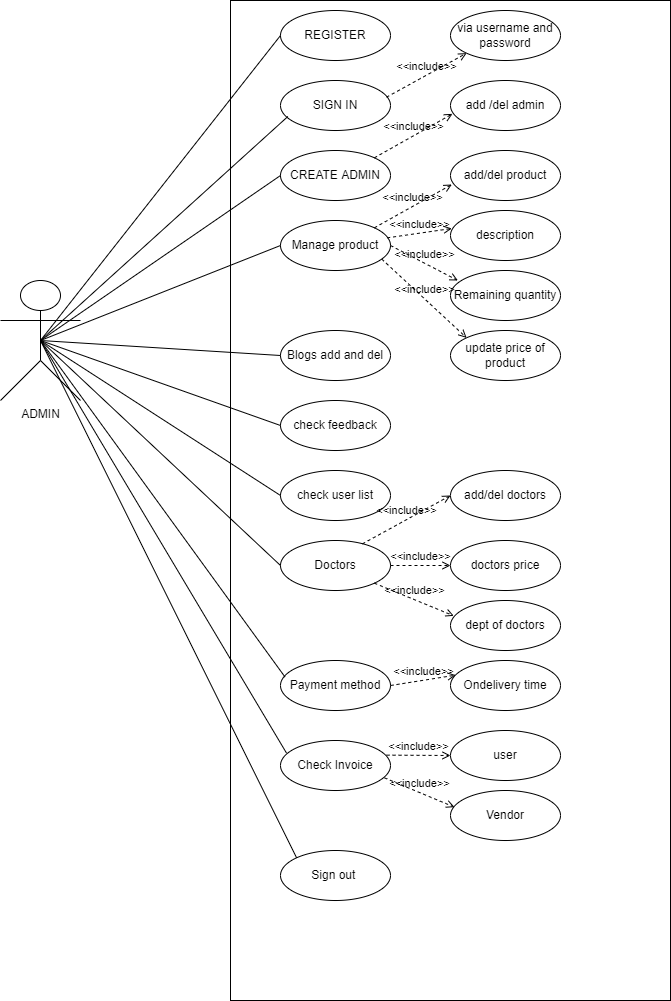

The diagram above was exported from draw.io. Its source (the exported page's mxGraphModel, read from the mxfile embedded in the PNG):
<mxGraphModel dx="1020" dy="539" grid="1" gridSize="10" guides="1" tooltips="1" connect="1" arrows="1" fold="1" page="1" pageScale="1" pageWidth="1600" pageHeight="900" math="0" shadow="0">
  <root>
    <mxCell id="0" />
    <mxCell id="1" parent="0" />
    <mxCell id="Ufjo9sNIz4jCzlkIxjsv-2" value="" style="rounded=0;whiteSpace=wrap;html=1;" parent="1" vertex="1">
      <mxGeometry x="280" y="160" width="440" height="1000" as="geometry" />
    </mxCell>
    <mxCell id="Ufjo9sNIz4jCzlkIxjsv-3" value="ADMIN&lt;br&gt;" style="shape=umlActor;verticalLabelPosition=bottom;verticalAlign=top;html=1;outlineConnect=0;" parent="1" vertex="1">
      <mxGeometry x="50" y="440" width="80" height="120" as="geometry" />
    </mxCell>
    <mxCell id="Ufjo9sNIz4jCzlkIxjsv-4" value="REGISTER" style="ellipse;whiteSpace=wrap;html=1;" parent="1" vertex="1">
      <mxGeometry x="330" y="170" width="110" height="50" as="geometry" />
    </mxCell>
    <mxCell id="Ufjo9sNIz4jCzlkIxjsv-5" value="SIGN IN" style="ellipse;whiteSpace=wrap;html=1;" parent="1" vertex="1">
      <mxGeometry x="330" y="240" width="110" height="50" as="geometry" />
    </mxCell>
    <mxCell id="Ufjo9sNIz4jCzlkIxjsv-6" value="Remaining quantity" style="ellipse;whiteSpace=wrap;html=1;" parent="1" vertex="1">
      <mxGeometry x="500" y="430" width="110" height="50" as="geometry" />
    </mxCell>
    <mxCell id="Ufjo9sNIz4jCzlkIxjsv-8" value="CREATE ADMIN" style="ellipse;whiteSpace=wrap;html=1;" parent="1" vertex="1">
      <mxGeometry x="330" y="310" width="110" height="50" as="geometry" />
    </mxCell>
    <mxCell id="Ufjo9sNIz4jCzlkIxjsv-9" value="Doctors" style="ellipse;whiteSpace=wrap;html=1;" parent="1" vertex="1">
      <mxGeometry x="330" y="700" width="110" height="50" as="geometry" />
    </mxCell>
    <mxCell id="Ufjo9sNIz4jCzlkIxjsv-10" value="update price of product" style="ellipse;whiteSpace=wrap;html=1;" parent="1" vertex="1">
      <mxGeometry x="500" y="490" width="110" height="50" as="geometry" />
    </mxCell>
    <mxCell id="Ufjo9sNIz4jCzlkIxjsv-11" value="description" style="ellipse;whiteSpace=wrap;html=1;" parent="1" vertex="1">
      <mxGeometry x="500" y="370" width="110" height="50" as="geometry" />
    </mxCell>
    <mxCell id="Ufjo9sNIz4jCzlkIxjsv-12" value="add/del product" style="ellipse;whiteSpace=wrap;html=1;" parent="1" vertex="1">
      <mxGeometry x="500" y="310" width="110" height="50" as="geometry" />
    </mxCell>
    <mxCell id="Ufjo9sNIz4jCzlkIxjsv-13" value="add /del admin" style="ellipse;whiteSpace=wrap;html=1;" parent="1" vertex="1">
      <mxGeometry x="500" y="240" width="110" height="50" as="geometry" />
    </mxCell>
    <mxCell id="Ufjo9sNIz4jCzlkIxjsv-14" value="via username and password" style="ellipse;whiteSpace=wrap;html=1;" parent="1" vertex="1">
      <mxGeometry x="500" y="170" width="110" height="50" as="geometry" />
    </mxCell>
    <mxCell id="Ufjo9sNIz4jCzlkIxjsv-15" value="Payment method" style="ellipse;whiteSpace=wrap;html=1;" parent="1" vertex="1">
      <mxGeometry x="330" y="820" width="110" height="50" as="geometry" />
    </mxCell>
    <mxCell id="Ufjo9sNIz4jCzlkIxjsv-16" value="Vendor" style="ellipse;whiteSpace=wrap;html=1;" parent="1" vertex="1">
      <mxGeometry x="500" y="950" width="110" height="50" as="geometry" />
    </mxCell>
    <mxCell id="Ufjo9sNIz4jCzlkIxjsv-18" value="Sign out&amp;nbsp;" style="ellipse;whiteSpace=wrap;html=1;" parent="1" vertex="1">
      <mxGeometry x="330" y="1010" width="110" height="50" as="geometry" />
    </mxCell>
    <mxCell id="Ufjo9sNIz4jCzlkIxjsv-19" value="Ondelivery time" style="ellipse;whiteSpace=wrap;html=1;" parent="1" vertex="1">
      <mxGeometry x="500" y="820" width="110" height="50" as="geometry" />
    </mxCell>
    <mxCell id="Ufjo9sNIz4jCzlkIxjsv-20" value="Check Invoice" style="ellipse;whiteSpace=wrap;html=1;" parent="1" vertex="1">
      <mxGeometry x="330" y="900" width="110" height="50" as="geometry" />
    </mxCell>
    <mxCell id="Ufjo9sNIz4jCzlkIxjsv-21" value="add/del doctors" style="ellipse;whiteSpace=wrap;html=1;" parent="1" vertex="1">
      <mxGeometry x="500" y="630" width="110" height="50" as="geometry" />
    </mxCell>
    <mxCell id="Ufjo9sNIz4jCzlkIxjsv-24" value="Manage product" style="ellipse;whiteSpace=wrap;html=1;" parent="1" vertex="1">
      <mxGeometry x="330" y="380" width="110" height="50" as="geometry" />
    </mxCell>
    <mxCell id="Ufjo9sNIz4jCzlkIxjsv-25" value="Blogs add and del" style="ellipse;whiteSpace=wrap;html=1;" parent="1" vertex="1">
      <mxGeometry x="330" y="490" width="110" height="50" as="geometry" />
    </mxCell>
    <mxCell id="Ufjo9sNIz4jCzlkIxjsv-26" value="check feedback" style="ellipse;whiteSpace=wrap;html=1;" parent="1" vertex="1">
      <mxGeometry x="330" y="560" width="110" height="50" as="geometry" />
    </mxCell>
    <mxCell id="Ufjo9sNIz4jCzlkIxjsv-27" value="check user list" style="ellipse;whiteSpace=wrap;html=1;" parent="1" vertex="1">
      <mxGeometry x="330" y="630" width="110" height="50" as="geometry" />
    </mxCell>
    <mxCell id="Ufjo9sNIz4jCzlkIxjsv-29" value="dept of doctors" style="ellipse;whiteSpace=wrap;html=1;" parent="1" vertex="1">
      <mxGeometry x="500" y="760" width="110" height="50" as="geometry" />
    </mxCell>
    <mxCell id="Ufjo9sNIz4jCzlkIxjsv-30" value="doctors price" style="ellipse;whiteSpace=wrap;html=1;" parent="1" vertex="1">
      <mxGeometry x="500" y="700" width="110" height="50" as="geometry" />
    </mxCell>
    <mxCell id="Ufjo9sNIz4jCzlkIxjsv-31" value="user" style="ellipse;whiteSpace=wrap;html=1;" parent="1" vertex="1">
      <mxGeometry x="500" y="890" width="110" height="50" as="geometry" />
    </mxCell>
    <mxCell id="Ufjo9sNIz4jCzlkIxjsv-34" value="&amp;lt;&amp;lt;include&amp;gt;&amp;gt;" style="html=1;verticalAlign=bottom;labelBackgroundColor=none;endArrow=open;endFill=0;dashed=1;rounded=0;exitX=0.964;exitY=0.333;exitDx=0;exitDy=0;exitPerimeter=0;entryX=0;entryY=1;entryDx=0;entryDy=0;" parent="1" source="Ufjo9sNIz4jCzlkIxjsv-5" target="Ufjo9sNIz4jCzlkIxjsv-14" edge="1">
      <mxGeometry width="160" relative="1" as="geometry">
        <mxPoint x="470" y="250" as="sourcePoint" />
        <mxPoint x="630" y="250" as="targetPoint" />
      </mxGeometry>
    </mxCell>
    <mxCell id="Ufjo9sNIz4jCzlkIxjsv-35" value="&amp;lt;&amp;lt;include&amp;gt;&amp;gt;" style="html=1;verticalAlign=bottom;labelBackgroundColor=none;endArrow=open;endFill=0;dashed=1;rounded=0;exitX=1;exitY=0;exitDx=0;exitDy=0;entryX=0.018;entryY=0.667;entryDx=0;entryDy=0;entryPerimeter=0;" parent="1" source="Ufjo9sNIz4jCzlkIxjsv-8" target="Ufjo9sNIz4jCzlkIxjsv-13" edge="1">
      <mxGeometry width="160" relative="1" as="geometry">
        <mxPoint x="480" y="320" as="sourcePoint" />
        <mxPoint x="640" y="320" as="targetPoint" />
      </mxGeometry>
    </mxCell>
    <mxCell id="Ufjo9sNIz4jCzlkIxjsv-36" value="&amp;lt;&amp;lt;include&amp;gt;&amp;gt;" style="html=1;verticalAlign=bottom;labelBackgroundColor=none;endArrow=open;endFill=0;dashed=1;rounded=0;exitX=1;exitY=0;exitDx=0;exitDy=0;entryX=0.012;entryY=0.68;entryDx=0;entryDy=0;entryPerimeter=0;" parent="1" source="Ufjo9sNIz4jCzlkIxjsv-24" target="Ufjo9sNIz4jCzlkIxjsv-12" edge="1">
      <mxGeometry width="160" relative="1" as="geometry">
        <mxPoint x="430" y="370" as="sourcePoint" />
        <mxPoint x="590" y="370" as="targetPoint" />
      </mxGeometry>
    </mxCell>
    <mxCell id="Ufjo9sNIz4jCzlkIxjsv-37" value="&amp;lt;&amp;lt;include&amp;gt;&amp;gt;" style="html=1;verticalAlign=bottom;labelBackgroundColor=none;endArrow=open;endFill=0;dashed=1;rounded=0;exitX=0.97;exitY=0.347;exitDx=0;exitDy=0;exitPerimeter=0;entryX=0.012;entryY=0.36;entryDx=0;entryDy=0;entryPerimeter=0;" parent="1" source="Ufjo9sNIz4jCzlkIxjsv-24" target="Ufjo9sNIz4jCzlkIxjsv-11" edge="1">
      <mxGeometry width="160" relative="1" as="geometry">
        <mxPoint x="370" y="420" as="sourcePoint" />
        <mxPoint x="530" y="420" as="targetPoint" />
      </mxGeometry>
    </mxCell>
    <mxCell id="Ufjo9sNIz4jCzlkIxjsv-38" value="&amp;lt;&amp;lt;include&amp;gt;&amp;gt;" style="html=1;verticalAlign=bottom;labelBackgroundColor=none;endArrow=open;endFill=0;dashed=1;rounded=0;exitX=1;exitY=0.5;exitDx=0;exitDy=0;entryX=0.067;entryY=0.2;entryDx=0;entryDy=0;entryPerimeter=0;" parent="1" source="Ufjo9sNIz4jCzlkIxjsv-24" target="Ufjo9sNIz4jCzlkIxjsv-6" edge="1">
      <mxGeometry width="160" relative="1" as="geometry">
        <mxPoint x="350" y="460" as="sourcePoint" />
        <mxPoint x="510" y="460" as="targetPoint" />
      </mxGeometry>
    </mxCell>
    <mxCell id="Ufjo9sNIz4jCzlkIxjsv-39" value="&amp;lt;&amp;lt;include&amp;gt;&amp;gt;" style="html=1;verticalAlign=bottom;labelBackgroundColor=none;endArrow=open;endFill=0;dashed=1;rounded=0;exitX=0.921;exitY=0.773;exitDx=0;exitDy=0;exitPerimeter=0;entryX=0;entryY=0;entryDx=0;entryDy=0;" parent="1" source="Ufjo9sNIz4jCzlkIxjsv-24" target="Ufjo9sNIz4jCzlkIxjsv-10" edge="1">
      <mxGeometry width="160" relative="1" as="geometry">
        <mxPoint x="360" y="480" as="sourcePoint" />
        <mxPoint x="520" y="480" as="targetPoint" />
      </mxGeometry>
    </mxCell>
    <mxCell id="Ufjo9sNIz4jCzlkIxjsv-40" value="&amp;lt;&amp;lt;include&amp;gt;&amp;gt;" style="html=1;verticalAlign=bottom;labelBackgroundColor=none;endArrow=open;endFill=0;dashed=1;rounded=0;exitX=0.745;exitY=0.067;exitDx=0;exitDy=0;exitPerimeter=0;entryX=0;entryY=0.5;entryDx=0;entryDy=0;" parent="1" source="Ufjo9sNIz4jCzlkIxjsv-9" target="Ufjo9sNIz4jCzlkIxjsv-21" edge="1">
      <mxGeometry width="160" relative="1" as="geometry">
        <mxPoint x="450" y="700" as="sourcePoint" />
        <mxPoint x="610" y="700" as="targetPoint" />
      </mxGeometry>
    </mxCell>
    <mxCell id="Ufjo9sNIz4jCzlkIxjsv-41" value="&amp;lt;&amp;lt;include&amp;gt;&amp;gt;" style="html=1;verticalAlign=bottom;labelBackgroundColor=none;endArrow=open;endFill=0;dashed=1;rounded=0;exitX=1;exitY=0.5;exitDx=0;exitDy=0;" parent="1" source="Ufjo9sNIz4jCzlkIxjsv-9" target="Ufjo9sNIz4jCzlkIxjsv-30" edge="1">
      <mxGeometry width="160" relative="1" as="geometry">
        <mxPoint x="370" y="800" as="sourcePoint" />
        <mxPoint x="530" y="800" as="targetPoint" />
      </mxGeometry>
    </mxCell>
    <mxCell id="Ufjo9sNIz4jCzlkIxjsv-42" value="&amp;lt;&amp;lt;include&amp;gt;&amp;gt;" style="html=1;verticalAlign=bottom;labelBackgroundColor=none;endArrow=open;endFill=0;dashed=1;rounded=0;exitX=1;exitY=1;exitDx=0;exitDy=0;entryX=0.03;entryY=0.307;entryDx=0;entryDy=0;entryPerimeter=0;" parent="1" source="Ufjo9sNIz4jCzlkIxjsv-9" target="Ufjo9sNIz4jCzlkIxjsv-29" edge="1">
      <mxGeometry width="160" relative="1" as="geometry">
        <mxPoint x="410" y="850" as="sourcePoint" />
        <mxPoint x="570" y="850" as="targetPoint" />
      </mxGeometry>
    </mxCell>
    <mxCell id="Ufjo9sNIz4jCzlkIxjsv-43" value="&amp;lt;&amp;lt;include&amp;gt;&amp;gt;" style="html=1;verticalAlign=bottom;labelBackgroundColor=none;endArrow=open;endFill=0;dashed=1;rounded=0;exitX=1;exitY=0.5;exitDx=0;exitDy=0;entryX=0.048;entryY=0.293;entryDx=0;entryDy=0;entryPerimeter=0;" parent="1" source="Ufjo9sNIz4jCzlkIxjsv-15" target="Ufjo9sNIz4jCzlkIxjsv-19" edge="1">
      <mxGeometry width="160" relative="1" as="geometry">
        <mxPoint x="420" y="900" as="sourcePoint" />
        <mxPoint x="580" y="900" as="targetPoint" />
      </mxGeometry>
    </mxCell>
    <mxCell id="Ufjo9sNIz4jCzlkIxjsv-44" value="&amp;lt;&amp;lt;include&amp;gt;&amp;gt;" style="html=1;verticalAlign=bottom;labelBackgroundColor=none;endArrow=open;endFill=0;dashed=1;rounded=0;exitX=0.964;exitY=0.293;exitDx=0;exitDy=0;exitPerimeter=0;entryX=0;entryY=0.5;entryDx=0;entryDy=0;" parent="1" source="Ufjo9sNIz4jCzlkIxjsv-20" target="Ufjo9sNIz4jCzlkIxjsv-31" edge="1">
      <mxGeometry width="160" relative="1" as="geometry">
        <mxPoint x="340" y="970" as="sourcePoint" />
        <mxPoint x="500" y="970" as="targetPoint" />
      </mxGeometry>
    </mxCell>
    <mxCell id="Ufjo9sNIz4jCzlkIxjsv-45" value="&amp;lt;&amp;lt;include&amp;gt;&amp;gt;" style="html=1;verticalAlign=bottom;labelBackgroundColor=none;endArrow=open;endFill=0;dashed=1;rounded=0;exitX=0.945;exitY=0.747;exitDx=0;exitDy=0;exitPerimeter=0;entryX=0.036;entryY=0.333;entryDx=0;entryDy=0;entryPerimeter=0;" parent="1" source="Ufjo9sNIz4jCzlkIxjsv-20" target="Ufjo9sNIz4jCzlkIxjsv-16" edge="1">
      <mxGeometry width="160" relative="1" as="geometry">
        <mxPoint x="420" y="1020" as="sourcePoint" />
        <mxPoint x="580" y="1020" as="targetPoint" />
      </mxGeometry>
    </mxCell>
    <mxCell id="Ufjo9sNIz4jCzlkIxjsv-46" value="" style="endArrow=none;html=1;rounded=0;entryX=0;entryY=0.5;entryDx=0;entryDy=0;exitX=0.5;exitY=0.5;exitDx=0;exitDy=0;exitPerimeter=0;" parent="1" source="Ufjo9sNIz4jCzlkIxjsv-3" target="Ufjo9sNIz4jCzlkIxjsv-4" edge="1">
      <mxGeometry width="50" height="50" relative="1" as="geometry">
        <mxPoint x="190" y="500" as="sourcePoint" />
        <mxPoint x="240" y="450" as="targetPoint" />
      </mxGeometry>
    </mxCell>
    <mxCell id="Ufjo9sNIz4jCzlkIxjsv-47" value="" style="endArrow=none;html=1;rounded=0;exitX=0.5;exitY=0.5;exitDx=0;exitDy=0;exitPerimeter=0;entryX=0.067;entryY=0.72;entryDx=0;entryDy=0;entryPerimeter=0;" parent="1" source="Ufjo9sNIz4jCzlkIxjsv-3" target="Ufjo9sNIz4jCzlkIxjsv-5" edge="1">
      <mxGeometry width="50" height="50" relative="1" as="geometry">
        <mxPoint x="190" y="490" as="sourcePoint" />
        <mxPoint x="240" y="440" as="targetPoint" />
      </mxGeometry>
    </mxCell>
    <mxCell id="Ufjo9sNIz4jCzlkIxjsv-48" value="" style="endArrow=none;html=1;rounded=0;exitX=0.5;exitY=0.5;exitDx=0;exitDy=0;exitPerimeter=0;entryX=0;entryY=0.5;entryDx=0;entryDy=0;" parent="1" source="Ufjo9sNIz4jCzlkIxjsv-3" target="Ufjo9sNIz4jCzlkIxjsv-8" edge="1">
      <mxGeometry width="50" height="50" relative="1" as="geometry">
        <mxPoint x="190" y="550" as="sourcePoint" />
        <mxPoint x="240" y="500" as="targetPoint" />
      </mxGeometry>
    </mxCell>
    <mxCell id="Ufjo9sNIz4jCzlkIxjsv-49" value="" style="endArrow=none;html=1;rounded=0;exitX=0.5;exitY=0.5;exitDx=0;exitDy=0;exitPerimeter=0;entryX=0;entryY=0.5;entryDx=0;entryDy=0;" parent="1" source="Ufjo9sNIz4jCzlkIxjsv-3" target="Ufjo9sNIz4jCzlkIxjsv-24" edge="1">
      <mxGeometry width="50" height="50" relative="1" as="geometry">
        <mxPoint x="190" y="540" as="sourcePoint" />
        <mxPoint x="240" y="490" as="targetPoint" />
      </mxGeometry>
    </mxCell>
    <mxCell id="Ufjo9sNIz4jCzlkIxjsv-50" value="" style="endArrow=none;html=1;rounded=0;exitX=0.5;exitY=0.5;exitDx=0;exitDy=0;exitPerimeter=0;entryX=0;entryY=0.5;entryDx=0;entryDy=0;" parent="1" source="Ufjo9sNIz4jCzlkIxjsv-3" target="Ufjo9sNIz4jCzlkIxjsv-25" edge="1">
      <mxGeometry width="50" height="50" relative="1" as="geometry">
        <mxPoint x="190" y="550" as="sourcePoint" />
        <mxPoint x="240" y="500" as="targetPoint" />
      </mxGeometry>
    </mxCell>
    <mxCell id="Ufjo9sNIz4jCzlkIxjsv-51" value="" style="endArrow=none;html=1;rounded=0;exitX=0.5;exitY=0.5;exitDx=0;exitDy=0;exitPerimeter=0;entryX=0;entryY=0.5;entryDx=0;entryDy=0;" parent="1" source="Ufjo9sNIz4jCzlkIxjsv-3" target="Ufjo9sNIz4jCzlkIxjsv-26" edge="1">
      <mxGeometry width="50" height="50" relative="1" as="geometry">
        <mxPoint x="210" y="620" as="sourcePoint" />
        <mxPoint x="260" y="570" as="targetPoint" />
      </mxGeometry>
    </mxCell>
    <mxCell id="Ufjo9sNIz4jCzlkIxjsv-52" value="" style="endArrow=none;html=1;rounded=0;exitX=0.5;exitY=0.5;exitDx=0;exitDy=0;exitPerimeter=0;entryX=0;entryY=0.5;entryDx=0;entryDy=0;" parent="1" source="Ufjo9sNIz4jCzlkIxjsv-3" target="Ufjo9sNIz4jCzlkIxjsv-27" edge="1">
      <mxGeometry width="50" height="50" relative="1" as="geometry">
        <mxPoint x="190" y="650" as="sourcePoint" />
        <mxPoint x="240" y="600" as="targetPoint" />
      </mxGeometry>
    </mxCell>
    <mxCell id="Ufjo9sNIz4jCzlkIxjsv-53" value="" style="endArrow=none;html=1;rounded=0;exitX=0.5;exitY=0.5;exitDx=0;exitDy=0;exitPerimeter=0;entryX=0;entryY=0.5;entryDx=0;entryDy=0;" parent="1" source="Ufjo9sNIz4jCzlkIxjsv-3" target="Ufjo9sNIz4jCzlkIxjsv-9" edge="1">
      <mxGeometry width="50" height="50" relative="1" as="geometry">
        <mxPoint x="150" y="750" as="sourcePoint" />
        <mxPoint x="200" y="700" as="targetPoint" />
      </mxGeometry>
    </mxCell>
    <mxCell id="Ufjo9sNIz4jCzlkIxjsv-54" value="" style="endArrow=none;html=1;rounded=0;exitX=0.5;exitY=0.5;exitDx=0;exitDy=0;exitPerimeter=0;entryX=0.042;entryY=0.333;entryDx=0;entryDy=0;entryPerimeter=0;" parent="1" source="Ufjo9sNIz4jCzlkIxjsv-3" target="Ufjo9sNIz4jCzlkIxjsv-15" edge="1">
      <mxGeometry width="50" height="50" relative="1" as="geometry">
        <mxPoint x="190" y="770" as="sourcePoint" />
        <mxPoint x="240" y="720" as="targetPoint" />
      </mxGeometry>
    </mxCell>
    <mxCell id="Ufjo9sNIz4jCzlkIxjsv-55" value="" style="endArrow=none;html=1;rounded=0;exitX=0.5;exitY=0.5;exitDx=0;exitDy=0;exitPerimeter=0;entryX=0.055;entryY=0.253;entryDx=0;entryDy=0;entryPerimeter=0;" parent="1" source="Ufjo9sNIz4jCzlkIxjsv-3" target="Ufjo9sNIz4jCzlkIxjsv-20" edge="1">
      <mxGeometry width="50" height="50" relative="1" as="geometry">
        <mxPoint x="230" y="930" as="sourcePoint" />
        <mxPoint x="280" y="880" as="targetPoint" />
      </mxGeometry>
    </mxCell>
    <mxCell id="Ufjo9sNIz4jCzlkIxjsv-56" value="" style="endArrow=none;html=1;rounded=0;exitX=0.5;exitY=0.5;exitDx=0;exitDy=0;exitPerimeter=0;entryX=0;entryY=0;entryDx=0;entryDy=0;" parent="1" source="Ufjo9sNIz4jCzlkIxjsv-3" target="Ufjo9sNIz4jCzlkIxjsv-18" edge="1">
      <mxGeometry width="50" height="50" relative="1" as="geometry">
        <mxPoint x="130" y="840" as="sourcePoint" />
        <mxPoint x="180" y="790" as="targetPoint" />
      </mxGeometry>
    </mxCell>
  </root>
</mxGraphModel>